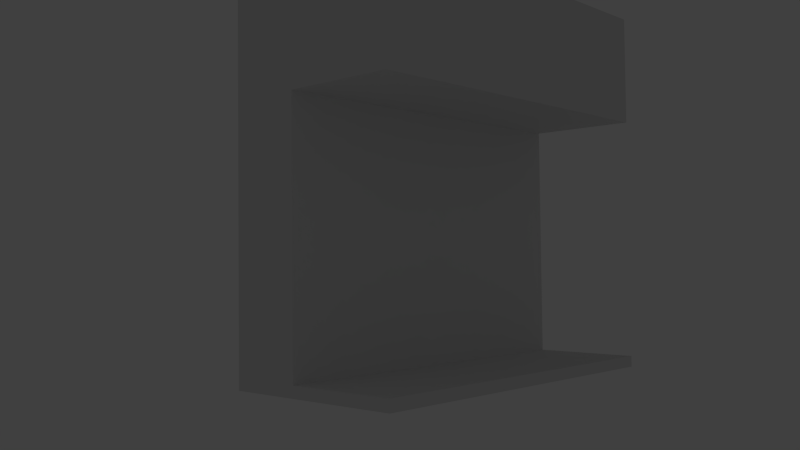# Source: PorticoStart_2023.blend  (saved by Blender 3.5.10; exported with 4.5.12 LTS)
import bpy
from mathutils import Matrix  # noqa: F401  (used for matrix-valued properties, if any)

bpy.ops.wm.read_factory_settings(use_empty=True)
scene = bpy.context.scene
scene.name = 'Scene'

# ---- collections
col_edificio = bpy.data.collections.new('edificio'); scene.collection.children.link(col_edificio)
col_edificio_elementi = bpy.data.collections.new('edificio_elementi'); scene.collection.children.link(col_edificio_elementi)
col_edificio_elementi.hide_render = True
col_dettagli = bpy.data.collections.new('dettagli'); scene.collection.children.link(col_dettagli)
col_dettagli.hide_render = True
col_array = bpy.data.collections.new('array'); scene.collection.children.link(col_array)
col_array.hide_render = True
col_luci_cam = bpy.data.collections.new('luci_cam'); scene.collection.children.link(col_luci_cam)
col_luci_cam.hide_render = True

# ---- node groups
ng_auto_smooth = bpy.data.node_groups.new('Auto Smooth', 'GeometryNodeTree')
_s = ng_auto_smooth.interface.new_socket(name='Geometry', in_out='OUTPUT', socket_type='NodeSocketGeometry')
_s = ng_auto_smooth.interface.new_socket(name='Geometry', in_out='INPUT', socket_type='NodeSocketGeometry')
_s = ng_auto_smooth.interface.new_socket(name='Angle', in_out='INPUT', socket_type='NodeSocketFloat')
_s.subtype = 'ANGLE'
_s.min_value = 0.0
_s.max_value = 3.142
ng_auto_smooth.is_modifier = True
_N = ng_auto_smooth.nodes; _L = ng_auto_smooth.links
n0 = _N.new('NodeGroupOutput'); n0.name = 'Group Output'; n0.location = (480, -100)
n1 = _N.new('NodeGroupInput'); n1.name = 'Group Input'; n1.location = (-420, -300)
n2 = _N.new('NodeGroupInput'); n2.name = 'Group Input.001'; n2.location = (-60, -100)
n3 = _N.new('GeometryNodeSetShadeSmooth'); n3.name = 'Set Shade Smooth'; n3.location = (120, -100)
n3.domain = 'EDGE'
n4 = _N.new('GeometryNodeSetShadeSmooth'); n4.name = 'Set Shade Smooth.001'; n4.location = (300, -100)
n5 = _N.new('GeometryNodeInputMeshEdgeAngle'); n5.name = 'Edge Angle'; n5.location = (-420, -220)
n6 = _N.new('GeometryNodeInputEdgeSmooth'); n6.name = 'Is Edge Smooth'; n6.location = (-60, -160)
n7 = _N.new('GeometryNodeInputShadeSmooth'); n7.name = 'Is Face Smooth'; n7.location = (-240, -340)
n8 = _N.new('FunctionNodeBooleanMath'); n8.name = 'Boolean Math'; n8.location = (-60, -220)
n9 = _N.new('FunctionNodeCompare'); n9.name = 'Compare'; n9.location = (-240, -180)
n9.operation = 'LESS_EQUAL'
_L.new(n5.outputs[0], n9.inputs[0])
_L.new(n4.outputs[0], n0.inputs[0])
_L.new(n1.outputs[1], n9.inputs[1])
_L.new(n9.outputs[0], n8.inputs[0])
_L.new(n7.outputs[0], n8.inputs[1])
_L.new(n2.outputs[0], n3.inputs[0])
_L.new(n6.outputs[0], n3.inputs[1])
_L.new(n3.outputs[0], n4.inputs[0])
_L.new(n8.outputs[0], n3.inputs[2])
n0.is_active_output = True

# ---- world
world_world = bpy.data.worlds.new('World'); scene.world = world_world
world_world.color = (0.05088, 0.05088, 0.05088)
world_world.use_sun_shadow = False
world_world.sun_shadow_jitter_overblur = 0.0
world_world.cycles.sampling_method = 'MANUAL'
world_world.cycles.sample_map_resolution = 256

# ---- cameras
cam_camera = bpy.data.cameras.new('Camera')
cam_camera.clip_end = 100.0
cam_camera.lens = 35.0
cam_camera.sensor_width = 32.0
cam_camera.sensor_height = 18.0
cam_camera.ortho_scale = 7.314
cam_camera.dof.focus_distance = 0.0
cam_camera.dof.aperture_fstop = 128.0

# ---- lights
light_lamp = bpy.data.lights.new('Lamp', 'SUN')
light_lamp.transmission_factor = 0.0
light_lamp.cutoff_distance = 30.0
light_lamp.angle = 0.1993
light_lamp.energy = 1.0
light_lamp.shadow_buffer_clip_start = 1.001
light_lamp.shadow_soft_size = 0.1
light_lamp.shadow_cascade_max_distance = 1000.0
light_lamp.cycles.use_multiple_importance_sampling = False

# ---- meshes
me_cube = bpy.data.meshes.new('Cube')
me_cube.from_pydata([(-0.5, 5.0, -5.0), (-0.5, -5.0, -5.0), (-2.5, -5.0, -5.0), (-2.5, 5.0, -5.0), (-0.5, 5.0, 2.0), (-0.5, -5.0, 2.0), (-2.5, -5.0, 2.0), (-2.5, 5.0, 2.0), (-0.5, 5.0, 5.0), (-0.5, -5.0, 5.0), (-2.5, 5.0, 5.0), (-2.5, -5.0, 5.0), (2.5, 5.0, 2.0), (2.5, -5.0, 2.0), (2.5, 5.0, 5.0), (2.5, -5.0, 5.0), (-0.5, 5.0, -4.7), (-0.5, -5.0, -4.7), (-2.5, -5.0, -4.7), (-2.5, 5.0, -4.7), (2.5, 5.0, -5.0), (2.5, -5.0, -5.0), (2.5, 5.0, -4.7), (2.5, -5.0, -4.7)], [], [(6, 11, 10, 7), (6, 7, 19, 18), (16, 19, 7, 4), (8, 10, 11, 9), (0, 3, 19, 16), (5, 9, 11, 6), (7, 10, 8, 4), (8, 14, 12, 4), (12, 14, 15, 13), (5, 13, 15, 9), (18, 19, 3, 2), (4, 12, 13, 5), (4, 5, 17, 16), (5, 6, 18, 17), (17, 18, 2, 1), (17, 23, 22, 16), (22, 23, 21, 20), (1, 21, 23, 17), (16, 22, 20, 0), (0, 20, 21, 1), (8, 9, 15, 14), (1, 2, 3, 0)])
_uv = me_cube.uv_layers.new(name='UVMap')
_uv.uv.foreach_set('vector', [0.0, 0.0, 0.0, 0.0, 0.0, 0.0, 0.0, 0.0, 0.0, 0.0, 0.0, 0.0, 0.0, 0.0, 0.0, 0.0, 0.0, 0.0, 0.0, 0.0, 0.0, 0.0, 0.0, 0.0, 0.0, 0.0, 0.0, 0.0, 0.0, 0.0, 0.0, 0.0, 0.0, 0.0, 0.0, 0.0, 0.0, 0.0, 0.0, 0.0, 0.0, 0.0, 0.0, 0.0, 0.0, 0.0, 0.0, 0.0, 0.0, 0.0, 0.0, 0.0, 0.0, 0.0, 0.0, 0.0, 0.0, 0.0, 0.0, 0.0, 0.0, 0.0, 0.0, 0.0, 0.0, 0.0, 0.0, 0.0, 0.0, 0.0, 0.0, 0.0, 0.0, 0.0, 0.0, 0.0, 0.0, 0.0, 0.0, 0.0, 0.0, 0.0, 0.0, 0.0, 0.0, 0.0, 0.0, 0.0, 0.0, 0.0, 0.0, 0.0, 0.0, 0.0, 0.0, 0.0, 0.0, 0.0, 0.0, 0.0, 0.0, 0.0, 0.0, 0.0, 0.0, 0.0, 0.0, 0.0, 0.0, 0.0, 0.0, 0.0, 0.0, 0.0, 0.0, 0.0, 0.0, 0.0, 0.0, 0.0, 0.0, 0.0, 0.0, 0.0, 0.0, 0.0, 0.0, 0.0, 0.0, 0.0, 0.0, 0.0, 0.0, 0.0, 0.0, 0.0, 0.0, 0.0, 0.0, 0.0, 0.0, 0.0, 0.0, 0.0, 0.0, 0.0, 0.0, 0.0, 0.0, 0.0, 0.0, 0.0, 0.0, 0.0, 0.0, 0.0, 0.0, 0.0, 0.0, 0.0, 0.0, 0.0, 0.0, 0.0, 0.0, 0.0, 0.0, 0.0, 0.0, 0.0, 0.0, 0.0, 0.0, 0.0, 0.0, 0.0])
me_cube.use_remesh_preserve_volume = False
me_cube.use_remesh_preserve_attributes = False
me_cube.use_mirror_vertex_groups = False
me_cube.update()
me_cube_010 = bpy.data.meshes.new('Cube.010')
me_cube_010.from_pydata([(-1.5, -0.1, -0.15), (-1.5, -0.1, 0.15), (-1.5, 0.1, -0.15), (-1.5, 0.1, 0.15), (1.5, -0.1, -0.15), (1.5, -0.1, 0.15), (1.5, 0.1, -0.15), (1.5, 0.1, 0.15)], [], [(1, 3, 2, 0), (3, 7, 6, 2), (7, 5, 4, 6), (5, 1, 0, 4), (0, 2, 6, 4), (5, 7, 3, 1)])
me_cube_010.use_remesh_preserve_volume = False
me_cube_010.use_remesh_preserve_attributes = False
me_cube_010.use_mirror_vertex_groups = False
me_cube_010.update()
me_cube_009 = bpy.data.meshes.new('Cube.009')
me_cube_009.from_pydata([(-0.3, -0.2968, -3.336), (-0.3, 0.3032, -3.336), (0.3, -0.2968, -3.336), (0.3, 0.3032, -3.336), (-0.1445, -0.1413, -2.706), (-0.1445, 0.1476, -2.706), (0.1445, 0.1476, -2.706), (0.1445, -0.1413, -2.706), (-0.1392, -0.136, -3.065), (-0.1392, 0.1423, -3.065), (0.1392, 0.1423, -3.065), (0.1392, -0.136, -3.065), (-0.2028, -0.1996, -2.735), (-0.2266, -0.2234, -2.752), (-0.2266, 0.2298, -2.752), (-0.2028, 0.206, -2.735), (0.2266, -0.2234, -2.752), (0.2028, -0.1996, -2.735), (0.2266, 0.2298, -2.752), (0.2028, 0.206, -2.735)], [], [(12, 17, 7, 4), (19, 15, 5, 6), (13, 14, 1, 0), (0, 1, 3, 2), (15, 12, 4, 5), (4, 7, 11, 8), (18, 16, 2, 3), (17, 19, 6, 7), (14, 18, 3, 1), (7, 6, 10, 11), (6, 5, 9, 10), (5, 4, 8, 9), (12, 15, 14, 13), (15, 19, 18, 14), (19, 17, 16, 18), (17, 12, 13, 16), (16, 13, 0, 2)])
me_cube_009.use_remesh_preserve_volume = False
me_cube_009.use_remesh_preserve_attributes = False
me_cube_009.use_mirror_vertex_groups = False
me_cube_009.update()
me_cube_005 = bpy.data.meshes.new('Cube.005')
me_cube_005.from_pydata([(0.2508, -0.041, 1.238), (0.2508, 0.3435, -0.8694), (0.2508, 0.2474, -0.8694), (0.2508, 0.1513, -0.8694), (0.2508, 0.05513, -0.8694), (0.2508, -0.041, -0.8694), (0.2508, -0.1371, -0.8694), (0.2508, -0.2333, -0.8694), (0.2508, -0.3294, -0.8694), (0.2508, -0.4255, -0.8694), (0.2508, 0.3435, 0.69), (0.2508, 0.2474, 0.69), (0.2508, 0.1513, 0.69), (0.2508, 0.05513, 0.69), (0.2508, -0.041, 0.69), (0.2508, -0.1371, 0.69), (0.2508, -0.2333, 0.69), (0.2508, -0.3294, 0.69), (0.2508, -0.4255, 0.69), (0.2508, -0.5217, 0.69), (0.2508, 0.4397, 0.69), (0.2508, 0.4397, -0.8694), (0.2508, -0.5217, -0.8694), (0.2508, -0.2269, 0.8379), (0.2508, -0.2141, 0.9503), (0.2508, -0.1737, 1.093), (0.2508, -0.1119, 1.178), (0.2508, 0.05198, 0.8379), (0.2508, 0.04553, 0.9503), (0.2508, 0.02546, 1.093), (0.2508, -0.005655, 1.178), (0.2508, -0.041, 0.8379), (0.2508, -0.041, 0.9503), (0.2508, -0.041, 1.093), (0.2508, -0.041, 1.178), (0.2508, 0.4191, 0.8379), (0.2508, 0.3773, 0.9503), (0.2508, 0.2665, 1.093), (0.2508, 0.1362, 1.178), (0.2508, -0.2182, 1.178), (0.2508, -0.3486, 1.093), (0.2508, -0.4593, 0.9503), (0.2508, -0.5011, 0.8379), (0.2508, 0.3293, 0.8379), (0.2508, 0.2987, 0.9503), (0.2508, 0.215, 1.093), (0.2508, 0.1005, 1.178), (0.2508, 0.2376, 0.8379), (0.2508, 0.2178, 0.9503), (0.2508, 0.1573, 1.093), (0.2508, 0.06525, 1.178), (0.2508, -0.3196, 0.8379), (0.2508, -0.2998, 0.9503), (0.2508, -0.2393, 1.093), (0.2508, -0.1473, 1.178), (0.2508, 0.1449, 0.8379), (0.2508, 0.1321, 0.9503), (0.2508, 0.0917, 1.093), (0.2508, 0.02985, 1.178), (0.2508, -0.4113, 0.8379), (0.2508, -0.3808, 0.9503), (0.2508, -0.297, 1.093), (0.2508, -0.1825, 1.178), (0.2508, -0.134, 0.8379), (0.2508, -0.1275, 0.9503), (0.2508, -0.1075, 1.093), (0.2508, -0.07635, 1.178), (1.767, -0.041, 1.476), (1.767, -0.7092, 0.7573), (1.767, 0.6272, 0.7573), (1.767, 0.6272, -0.8694), (1.767, -0.7092, -0.8694), (1.767, 0.5985, 0.9332), (1.767, 0.5405, 1.074), (1.767, 0.3865, 1.268), (1.767, 0.2054, 1.393), (1.767, -0.2874, 1.393), (1.767, -0.4685, 1.268), (1.767, -0.6225, 1.074), (1.767, -0.6805, 0.9332), (-1.013, -0.041, 1.476), (-1.013, -0.7092, 0.7573), (-1.013, 0.6272, 0.7573), (-1.013, 0.6272, -0.8694), (-1.013, -0.7092, -0.8694), (-1.013, 0.5985, 0.9332), (-1.013, 0.5405, 1.074), (-1.013, 0.3865, 1.268), (-1.013, 0.2054, 1.393), (-1.013, -0.2874, 1.393), (-1.013, -0.4685, 1.268), (-1.013, -0.6225, 1.074), (-1.013, -0.6805, 0.9332)], [], [(1, 21, 20, 10), (7, 6, 15, 16), (6, 5, 14, 15), (9, 8, 17, 18), (2, 1, 10, 11), (3, 2, 11, 12), (5, 4, 13, 14), (22, 9, 18, 19), (8, 7, 16, 17), (4, 3, 12, 13), (11, 10, 43, 47), (47, 43, 44, 48), (48, 44, 45, 49), (49, 45, 46, 50), (14, 13, 27, 31), (31, 27, 28, 32), (32, 28, 29, 33), (33, 29, 30, 34), (17, 16, 23, 51), (51, 23, 24, 52), (52, 24, 25, 53), (53, 25, 26, 54), (13, 12, 55, 27), (27, 55, 56, 28), (28, 56, 57, 29), (29, 57, 58, 30), (19, 18, 59, 42), (42, 59, 60, 41), (41, 60, 61, 40), (40, 61, 62, 39), (16, 15, 63, 23), (23, 63, 64, 24), (24, 64, 65, 25), (25, 65, 66, 26), (18, 17, 51, 59), (59, 51, 52, 60), (60, 52, 53, 61), (61, 53, 54, 62), (12, 11, 47, 55), (55, 47, 48, 56), (56, 48, 49, 57), (57, 49, 50, 58), (10, 20, 35, 43), (43, 35, 36, 44), (44, 36, 37, 45), (45, 37, 38, 46), (15, 14, 31, 63), (63, 31, 32, 64), (64, 32, 33, 65), (65, 33, 34, 66), (66, 34, 0), (46, 38, 0), (58, 50, 0), (62, 54, 0), (26, 66, 0), (39, 62, 0), (30, 58, 0), (54, 26, 0), (34, 30, 0), (50, 46, 0), (21, 70, 69, 20), (20, 69, 72, 35), (35, 72, 73, 36), (36, 73, 74, 37), (37, 74, 75, 38), (38, 75, 67, 0), (0, 67, 76, 39), (39, 76, 77, 40), (40, 77, 78, 41), (41, 78, 79, 42), (42, 79, 68, 19), (19, 68, 71, 22), (76, 67, 80, 89), (67, 75, 88, 80), (79, 78, 91, 92), (78, 77, 90, 91), (77, 76, 89, 90), (75, 74, 87, 88), (74, 73, 86, 87), (73, 72, 85, 86), (72, 69, 82, 85), (71, 68, 81, 84), (68, 79, 92, 81), (69, 70, 83, 82)])
me_cube_005.polygons.foreach_set('use_smooth', [0, 0, 0, 0, 0, 0, 0, 0, 0, 0, 0, 0, 0, 0, 0, 0, 0, 0, 0, 0, 0, 0, 0, 0, 0, 0, 0, 0, 0, 0, 0, 0, 0, 0, 0, 0, 0, 0, 0, 0, 0, 0, 0, 0, 0, 0, 0, 0, 0, 0, 0, 0, 0, 0, 0, 0, 0, 0, 0, 0, 1, 1, 1, 1, 1, 1, 1, 1, 1, 1, 1, 1, 1, 1, 1, 1, 1, 1, 1, 1, 1, 1, 1, 1])
me_cube_005.use_remesh_preserve_volume = False
me_cube_005.use_remesh_preserve_attributes = False
me_cube_005.use_mirror_vertex_groups = False
me_cube_005.update()
me_cube_004 = bpy.data.meshes.new('Cube.004')
me_cube_004.from_pydata([(-0.1392, -0.136, 2.736), (-0.1392, 0.1423, 2.736), (0.1392, 0.1423, 2.736), (0.1392, -0.136, 2.736), (-0.1392, -1.389, 2.736), (-0.1392, 1.395, 2.736), (0.1392, 1.395, 2.736), (0.1392, -1.389, 2.736), (-0.1392, -1.389, 3.036), (-0.1392, 1.395, 3.036), (0.1392, 1.395, 3.036), (0.1392, -1.389, 3.036), (-0.1253, -1.395, 2.721), (-0.1253, -0.1202, 1.447), (0.1253, -0.1202, 1.447), (0.1253, -1.395, 2.721), (-0.1253, -1.183, 2.933), (-0.1253, 0.09197, 1.659), (0.1253, 0.09197, 1.659), (0.1253, -1.183, 2.933), (-0.1253, 1.155, 2.933), (-0.1253, -0.1202, 1.659), (0.1253, -0.1202, 1.659), (0.1253, 1.155, 2.933), (-0.1253, 1.367, 2.721), (-0.1253, 0.09197, 1.447), (0.1253, 0.09197, 1.447), (0.1253, 1.367, 2.721), (-0.1392, -0.136, -3.065), (-0.1392, 0.1423, -3.065), (0.1392, 0.1423, -3.065), (0.1392, -0.136, -3.065)], [], [(28, 31, 3, 0), (3, 2, 1, 0), (31, 30, 2, 3), (30, 29, 1, 2), (29, 28, 0, 1), (7, 4, 5, 6), (11, 10, 9, 8), (4, 7, 11, 8), (7, 6, 10, 11), (6, 5, 9, 10), (5, 4, 8, 9), (15, 12, 13, 14), (19, 18, 17, 16), (12, 15, 19, 16), (15, 14, 18, 19), (14, 13, 17, 18), (13, 12, 16, 17), (23, 20, 21, 22), (27, 26, 25, 24), (20, 23, 27, 24), (23, 22, 26, 27), (22, 21, 25, 26), (21, 20, 24, 25)])
me_cube_004.use_remesh_preserve_volume = False
me_cube_004.use_remesh_preserve_attributes = False
me_cube_004.use_mirror_vertex_groups = False
me_cube_004.update()
me_cube_001 = bpy.data.meshes.new('Cube.001')
me_cube_001.from_pydata([(-2.68, -5.0, 1.491), (-2.68, 5.0, -1.509), (-2.68, -5.0, -1.509), (2.32, 5.0, -1.509), (2.32, -5.0, -1.509), (-2.68, 5.0, 1.491), (2.423, 5.0, -1.337), (2.423, -5.0, -1.337), (-2.577, 5.0, 1.663), (-2.577, -5.0, 1.663), (2.577, 5.0, -1.663), (2.577, -5.0, -1.663), (2.68, 5.0, -1.491), (2.68, -5.0, -1.491)], [], [(3, 5, 8, 6), (2, 1, 3, 4), (1, 2, 0, 5), (3, 1, 5), (2, 4, 0), (7, 6, 8, 9), (0, 4, 7, 9), (5, 0, 9, 8), (7, 4, 11, 13), (11, 10, 12, 13), (3, 6, 12, 10), (6, 7, 13, 12), (4, 3, 10, 11)])
me_cube_001.use_remesh_preserve_volume = False
me_cube_001.use_remesh_preserve_attributes = False
me_cube_001.use_mirror_vertex_groups = False
me_cube_001.update()
me_cube_003 = bpy.data.meshes.new('Cube.003')
me_cube_003.from_pydata([(-0.1, 5.0, -0.15), (-0.1, -5.0, -0.15), (-0.1, 5.0, 0.15), (-0.1, -5.0, 0.15), (0.1, 5.0, -0.15), (0.1, -5.0, -0.15), (0.1, 5.0, 0.15), (0.1, -5.0, 0.15)], [], [(1, 3, 2, 0), (5, 4, 6, 7), (0, 2, 6, 4), (3, 1, 5, 7), (2, 3, 7, 6), (1, 0, 4, 5)])
me_cube_003.polygons.foreach_set('use_smooth', [True] * 6)
me_cube_003.use_remesh_preserve_volume = False
me_cube_003.use_remesh_preserve_attributes = False
me_cube_003.use_mirror_vertex_groups = False
me_cube_003.update()
me_cube_008 = bpy.data.meshes.new('Cube.008')
me_cube_008.from_pydata([(-0.2, -0.5195, -1.0), (-0.2, 0.0, 1.0), (-0.2, 0.5195, -1.0), (-0.2, 0.0, 1.0), (0.2, -0.5195, -1.0), (0.2, 0.0, 1.0), (0.2, 0.5195, -1.0), (0.2, 0.0, 1.0), (-0.2, -0.5195, 0.0), (-0.2, 0.5195, 0.0), (0.2, 0.5195, 0.0), (0.2, -0.5195, 0.0), (-0.2, 0.0, 1.0), (-0.2, 0.0, 1.0), (-0.2, 0.0, 1.0), (-0.2, 0.0, 1.0), (-0.2, 0.0, 1.0), (-0.2, 0.0, 1.0), (-0.2, 0.0, 1.0), (-0.2, 0.3896, -1.0), (-0.2, 0.2597, -1.0), (-0.2, 0.1299, -1.0), (-0.2, 0.0, -1.0), (-0.2, -0.1299, -1.0), (-0.2, -0.2597, -1.0), (-0.2, -0.3896, -1.0), (0.2, 0.0, 1.0), (0.2, 0.0, 1.0), (0.2, 0.0, 1.0), (0.2, 0.0, 1.0), (0.2, 0.0, 1.0), (0.2, 0.0, 1.0), (0.2, 0.0, 1.0), (0.2, -0.3896, -1.0), (0.2, -0.2597, -1.0), (0.2, -0.1299, -1.0), (0.2, 0.0, -1.0), (0.2, 0.1299, -1.0), (0.2, 0.2597, -1.0), (0.2, 0.3896, -1.0), (0.2, -0.3896, 0.0), (0.2, -0.2597, 0.0), (0.2, -0.1299, 0.0), (0.2, 0.0, 0.0), (0.2, 0.1299, 0.0), (0.2, 0.2597, 0.0), (0.2, 0.3896, 0.0), (-0.2, 0.3896, 0.0), (-0.2, 0.2597, 0.0), (-0.2, 0.1299, 0.0), (-0.2, 0.0, 0.0), (-0.2, -0.1299, 0.0), (-0.2, -0.2597, 0.0), (-0.2, -0.3896, 0.0), (-0.2, -0.5036, 0.25), (-0.2, -0.4143, 0.5), (-0.2, -0.2464, 0.75), (-0.2, 0.2464, 0.75), (-0.2, 0.4143, 0.5), (-0.2, 0.5036, 0.25), (0.2, 0.2464, 0.75), (0.2, 0.4143, 0.5), (0.2, 0.5036, 0.25), (0.2, -0.2464, 0.75), (0.2, -0.4143, 0.5), (0.2, -0.5036, 0.25), (-0.2, -0.1848, 0.75), (-0.2, -0.3107, 0.5), (-0.2, -0.3777, 0.25), (-0.2, -0.1232, 0.75), (-0.2, -0.2071, 0.5), (-0.2, -0.2518, 0.25), (-0.2, -0.06161, 0.75), (-0.2, -0.1036, 0.5), (-0.2, -0.1259, 0.25), (-0.2, 0.0, 0.75), (-0.2, 0.0, 0.5), (-0.2, 0.0, 0.25), (-0.2, 0.06161, 0.75), (-0.2, 0.1036, 0.5), (-0.2, 0.1259, 0.25), (-0.2, 0.1232, 0.75), (-0.2, 0.2071, 0.5), (-0.2, 0.2518, 0.25), (-0.2, 0.1848, 0.75), (-0.2, 0.3107, 0.5), (-0.2, 0.3777, 0.25), (0.2, 0.1848, 0.75), (0.2, 0.3107, 0.5), (0.2, 0.3777, 0.25), (0.2, 0.1232, 0.75), (0.2, 0.2071, 0.5), (0.2, 0.2518, 0.25), (0.2, 0.06161, 0.75), (0.2, 0.1036, 0.5), (0.2, 0.1259, 0.25), (0.2, 0.0, 0.75), (0.2, 0.0, 0.5), (0.2, 0.0, 0.25), (0.2, -0.06161, 0.75), (0.2, -0.1036, 0.5), (0.2, -0.1259, 0.25), (0.2, -0.1232, 0.75), (0.2, -0.2071, 0.5), (0.2, -0.2518, 0.25), (0.2, -0.1848, 0.75), (0.2, -0.3107, 0.5), (0.2, -0.3777, 0.25)], [], [(47, 9, 2, 19), (9, 10, 6, 2), (40, 11, 4, 33), (11, 8, 0, 4), (19, 2, 6, 39), (26, 7, 3, 18), (65, 54, 8, 11), (107, 65, 11, 40), (59, 62, 10, 9), (86, 59, 9, 47), (54, 68, 53, 8), (68, 71, 52, 53), (71, 74, 51, 52), (74, 77, 50, 51), (77, 80, 49, 50), (80, 83, 48, 49), (83, 86, 47, 48), (62, 89, 46, 10), (89, 92, 45, 46), (92, 95, 44, 45), (95, 98, 43, 44), (98, 101, 42, 43), (101, 104, 41, 42), (104, 107, 40, 41), (5, 32, 12, 1), (32, 31, 13, 12), (31, 30, 14, 13), (30, 29, 15, 14), (29, 28, 16, 15), (28, 27, 17, 16), (27, 26, 18, 17), (0, 25, 33, 4), (25, 24, 34, 33), (24, 23, 35, 34), (23, 22, 36, 35), (22, 21, 37, 36), (21, 20, 38, 37), (20, 19, 39, 38), (10, 46, 39, 6), (46, 45, 38, 39), (45, 44, 37, 38), (44, 43, 36, 37), (43, 42, 35, 36), (42, 41, 34, 35), (41, 40, 33, 34), (8, 53, 25, 0), (53, 52, 24, 25), (52, 51, 23, 24), (51, 50, 22, 23), (50, 49, 21, 22), (49, 48, 20, 21), (48, 47, 19, 20), (31, 32, 105, 102), (102, 105, 106, 103), (103, 106, 107, 104), (30, 31, 102, 99), (99, 102, 103, 100), (100, 103, 104, 101), (29, 30, 99, 96), (96, 99, 100, 97), (97, 100, 101, 98), (28, 29, 96, 93), (93, 96, 97, 94), (94, 97, 98, 95), (27, 28, 93, 90), (90, 93, 94, 91), (91, 94, 95, 92), (26, 27, 90, 87), (87, 90, 91, 88), (88, 91, 92, 89), (7, 26, 87, 60), (60, 87, 88, 61), (61, 88, 89, 62), (17, 18, 84, 81), (81, 84, 85, 82), (82, 85, 86, 83), (16, 17, 81, 78), (78, 81, 82, 79), (79, 82, 83, 80), (15, 16, 78, 75), (75, 78, 79, 76), (76, 79, 80, 77), (14, 15, 75, 72), (72, 75, 76, 73), (73, 76, 77, 74), (13, 14, 72, 69), (69, 72, 73, 70), (70, 73, 74, 71), (12, 13, 69, 66), (66, 69, 70, 67), (67, 70, 71, 68), (1, 12, 66, 56), (56, 66, 67, 55), (55, 67, 68, 54), (18, 3, 57, 84), (84, 57, 58, 85), (85, 58, 59, 86), (3, 7, 60, 57), (57, 60, 61, 58), (58, 61, 62, 59), (32, 5, 63, 105), (105, 63, 64, 106), (106, 64, 65, 107), (5, 1, 56, 63), (63, 56, 55, 64), (64, 55, 54, 65)])
me_cube_008.polygons.foreach_set('use_smooth', [1, 1, 0, 1, 1, 1, 1, 0, 1, 1, 1, 1, 1, 1, 1, 1, 1, 0, 0, 0, 0, 0, 0, 0, 1, 1, 1, 1, 1, 1, 1, 1, 1, 1, 1, 1, 1, 1, 0, 0, 0, 0, 0, 0, 0, 1, 1, 1, 1, 1, 1, 1, 0, 0, 0, 0, 0, 0, 0, 0, 0, 0, 0, 0, 0, 0, 0, 0, 0, 0, 0, 0, 0, 1, 1, 1, 1, 1, 1, 1, 1, 1, 1, 1, 1, 1, 1, 1, 1, 1, 1, 1, 1, 1, 1, 1, 1, 1, 1, 1, 0, 0, 0, 1, 1, 1])
me_cube_008.use_remesh_preserve_volume = False
me_cube_008.use_remesh_preserve_attributes = False
me_cube_008.use_mirror_vertex_groups = False
me_cube_008.update()
me_cube_007 = bpy.data.meshes.new('Cube.007')
me_cube_007.from_pydata([(-0.2, -0.5195, -1.0), (-0.2, 0.0, 1.0), (-0.2, 0.5195, -1.0), (0.2, -0.5195, -1.0), (0.2, 0.5195, -1.0), (-0.2, -0.5195, 0.0), (-0.2, 0.5195, 0.0), (0.2, 0.5195, 0.0), (0.2, -0.5195, 0.0), (-0.2, 0.3896, -1.0), (-0.2, 0.2597, -1.0), (-0.2, 0.1299, -1.0), (-0.2, 0.0, -1.0), (-0.2, -0.1299, -1.0), (-0.2, -0.2597, -1.0), (-0.2, -0.3896, -1.0), (0.2, 0.0, 1.0), (0.2, -0.3896, -1.0), (0.2, -0.2597, -1.0), (0.2, -0.1299, -1.0), (0.2, 0.0, -1.0), (0.2, 0.1299, -1.0), (0.2, 0.2597, -1.0), (0.2, 0.3896, -1.0), (0.2, -0.3896, 0.0), (0.2, -0.2597, 0.0), (0.2, -0.1299, 0.0), (0.2, 0.0, 0.0), (0.2, 0.1299, 0.0), (0.2, 0.2597, 0.0), (0.2, 0.3896, 0.0), (-0.2, 0.3896, 0.0), (-0.2, 0.2597, 0.0), (-0.2, 0.1299, 0.0), (-0.2, 0.0, 0.0), (-0.2, -0.1299, 0.0), (-0.2, -0.2597, 0.0), (-0.2, -0.3896, 0.0), (-0.2, -0.5036, 0.25), (-0.2, -0.4143, 0.5), (-0.2, -0.2464, 0.75), (-0.2, 0.2464, 0.75), (-0.2, 0.4143, 0.5), (-0.2, 0.5036, 0.25), (0.2, 0.2464, 0.75), (0.2, 0.4143, 0.5), (0.2, 0.5036, 0.25), (0.2, -0.2464, 0.75), (0.2, -0.4143, 0.5), (0.2, -0.5036, 0.25), (-0.2, -0.1848, 0.75), (-0.2, -0.3107, 0.5), (-0.2, -0.3777, 0.25), (-0.2, -0.1232, 0.75), (-0.2, -0.2071, 0.5), (-0.2, -0.2518, 0.25), (-0.2, -0.06161, 0.75), (-0.2, -0.1036, 0.5), (-0.2, -0.1259, 0.25), (-0.2, 0.0, 0.75), (-0.2, 0.0, 0.5), (-0.2, 0.0, 0.25), (-0.2, 0.06161, 0.75), (-0.2, 0.1036, 0.5), (-0.2, 0.1259, 0.25), (-0.2, 0.1232, 0.75), (-0.2, 0.2071, 0.5), (-0.2, 0.2518, 0.25), (-0.2, 0.1848, 0.75), (-0.2, 0.3107, 0.5), (-0.2, 0.3777, 0.25), (0.2, 0.1848, 0.75), (0.2, 0.3107, 0.5), (0.2, 0.3777, 0.25), (0.2, 0.1232, 0.75), (0.2, 0.2071, 0.5), (0.2, 0.2518, 0.25), (0.2, 0.06161, 0.75), (0.2, 0.1036, 0.5), (0.2, 0.1259, 0.25), (0.2, 0.0, 0.75), (0.2, 0.0, 0.5), (0.2, 0.0, 0.25), (0.2, -0.06161, 0.75), (0.2, -0.1036, 0.5), (0.2, -0.1259, 0.25), (0.2, -0.1232, 0.75), (0.2, -0.2071, 0.5), (0.2, -0.2518, 0.25), (0.2, -0.1848, 0.75), (0.2, -0.3107, 0.5), (0.2, -0.3777, 0.25)], [], [(6, 9, 31), (7, 2, 6), (8, 17, 24), (5, 3, 8), (2, 23, 9), (38, 8, 49), (49, 24, 91), (46, 6, 43), (43, 31, 70), (38, 37, 5), (52, 36, 37), (55, 35, 36), (58, 34, 35), (64, 34, 61), (67, 33, 64), (70, 32, 67), (46, 30, 7), (73, 29, 30), (76, 28, 29), (79, 27, 28), (85, 27, 82), (88, 26, 85), (91, 25, 88), (15, 3, 0), (14, 17, 15), (13, 18, 14), (12, 19, 13), (11, 20, 12), (10, 21, 11), (9, 22, 10), (30, 4, 7), (29, 23, 30), (28, 22, 29), (27, 21, 28), (26, 20, 27), (25, 19, 26), (24, 18, 25), (37, 0, 5), (36, 15, 37), (35, 14, 36), (34, 13, 35), (33, 12, 34), (32, 11, 33), (31, 10, 32), (16, 89, 86), (89, 87, 86), (90, 88, 87), (16, 86, 83), (86, 84, 83), (87, 85, 84), (16, 83, 80), (83, 81, 80), (84, 82, 81), (16, 80, 77), (77, 81, 78), (78, 82, 79), (16, 77, 74), (74, 78, 75), (75, 79, 76), (16, 74, 71), (71, 75, 72), (72, 76, 73), (16, 71, 44), (44, 72, 45), (45, 73, 46), (1, 68, 65), (68, 66, 65), (69, 67, 66), (1, 65, 62), (65, 63, 62), (66, 64, 63), (1, 62, 59), (62, 60, 59), (63, 61, 60), (1, 59, 56), (56, 60, 57), (57, 61, 58), (1, 56, 53), (53, 57, 54), (54, 58, 55), (1, 53, 50), (50, 54, 51), (51, 55, 52), (1, 50, 40), (40, 51, 39), (39, 52, 38), (1, 41, 68), (41, 69, 68), (42, 70, 69), (16, 41, 1), (44, 42, 41), (45, 43, 42), (16, 47, 89), (47, 90, 89), (48, 91, 90), (1, 47, 16), (40, 48, 47), (39, 49, 48), (6, 2, 9), (7, 4, 2), (8, 3, 17), (5, 0, 3), (2, 4, 23), (38, 5, 8), (49, 8, 24), (46, 7, 6), (43, 6, 31), (38, 52, 37), (52, 55, 36), (55, 58, 35), (58, 61, 34), (64, 33, 34), (67, 32, 33), (70, 31, 32), (46, 73, 30), (73, 76, 29), (76, 79, 28), (79, 82, 27), (85, 26, 27), (88, 25, 26), (91, 24, 25), (15, 17, 3), (14, 18, 17), (13, 19, 18), (12, 20, 19), (11, 21, 20), (10, 22, 21), (9, 23, 22), (30, 23, 4), (29, 22, 23), (28, 21, 22), (27, 20, 21), (26, 19, 20), (25, 18, 19), (24, 17, 18), (37, 15, 0), (36, 14, 15), (35, 13, 14), (34, 12, 13), (33, 11, 12), (32, 10, 11), (31, 9, 10), (89, 90, 87), (90, 91, 88), (86, 87, 84), (87, 88, 85), (83, 84, 81), (84, 85, 82), (77, 80, 81), (78, 81, 82), (74, 77, 78), (75, 78, 79), (71, 74, 75), (72, 75, 76), (44, 71, 72), (45, 72, 73), (68, 69, 66), (69, 70, 67), (65, 66, 63), (66, 67, 64), (62, 63, 60), (63, 64, 61), (56, 59, 60), (57, 60, 61), (53, 56, 57), (54, 57, 58), (50, 53, 54), (51, 54, 55), (40, 50, 51), (39, 51, 52), (41, 42, 69), (42, 43, 70), (16, 44, 41), (44, 45, 42), (45, 46, 43), (47, 48, 90), (48, 49, 91), (1, 40, 47), (40, 39, 48), (39, 38, 49)])
me_cube_007.polygons.foreach_set('use_smooth', [True] * 180)
me_cube_007.use_remesh_preserve_volume = False
me_cube_007.use_remesh_preserve_attributes = False
me_cube_007.use_mirror_vertex_groups = False
me_cube_007.update()
me_cube_006 = bpy.data.meshes.new('Cube.006')
me_cube_006.from_pydata([(0.3264, -1.0, -0.09362), (0.3264, -1.0, 0.006376), (0.3264, 1.0, -0.09362), (0.3264, 1.0, 0.006376), (0.1286, 0.8022, 0.003376), (0.1286, -0.8022, 0.003376), (0.1286, 0.8022, 0.09362), (0.1286, -0.8022, 0.09362), (-0.3264, -0.8022, 0.09362), (-0.3264, 1.0, -0.09362), (-0.3264, -0.8022, 0.003376), (-0.3264, -1.0, -0.09362), (-0.3264, 0.8022, 0.09362), (-0.3264, 1.0, 0.006376), (-0.3264, -1.0, 0.006376), (-0.3264, 0.8022, 0.003376)], [], [(13, 3, 2, 9), (3, 1, 0, 2), (4, 5, 1, 3), (5, 10, 14, 1), (7, 6, 12, 8), (5, 4, 6, 7), (4, 15, 12, 6), (1, 14, 11, 0), (15, 4, 3, 13), (11, 9, 2, 0), (10, 5, 7, 8), (10, 8, 12, 15), (15, 13, 9), (11, 14, 10), (11, 10, 15, 9)])
me_cube_006.polygons.foreach_set('use_smooth', [True] * 15)
me_cube_006.use_remesh_preserve_volume = False
me_cube_006.use_remesh_preserve_attributes = False
me_cube_006.use_mirror_vertex_groups = False
me_cube_006.update()
me_cube_002 = bpy.data.meshes.new('Cube.002')
me_cube_002.from_pydata([(-0.05, 0.15, -1.5), (-0.05, -0.15, -1.5), (-0.05, 0.15, 1.5), (-0.05, -0.15, 1.5), (0.05, 0.15, -1.5), (0.05, -0.15, -1.5), (0.05, 0.15, 1.5), (0.05, -0.15, 1.5)], [], [(1, 3, 2, 0), (5, 4, 6, 7), (0, 2, 6, 4), (3, 1, 5, 7), (2, 3, 7, 6), (1, 0, 4, 5)])
me_cube_002.polygons.foreach_set('use_smooth', [True] * 6)
me_cube_002.use_remesh_preserve_volume = False
me_cube_002.use_remesh_preserve_attributes = False
me_cube_002.use_mirror_vertex_groups = False
me_cube_002.update()
me_plane = bpy.data.meshes.new('Plane')
me_plane.from_pydata([(-1.0, -1.0, 0.0), (1.0, -1.0, 0.0), (-1.0, 1.0, 0.0), (1.0, 1.0, 0.0)], [], [(0, 1, 3, 2)])
me_plane.use_remesh_preserve_volume = False
me_plane.use_remesh_preserve_attributes = False
me_plane.use_mirror_vertex_groups = False
me_plane.update()

# ---- objects
ob_edificio = bpy.data.objects.new('Edificio', me_cube)
ob_travesottotetto = bpy.data.objects.new('TraveSottotetto', me_cube_010)
ob_colonna_002 = bpy.data.objects.new('Colonna.002', me_cube_009)
ob_colonna_001 = bpy.data.objects.new('Colonna.001', me_cube_009)
ob_porta = bpy.data.objects.new('Porta', me_cube_005)
ob_colonna2 = bpy.data.objects.new('Colonna2', me_cube_004)
ob_colonna = bpy.data.objects.new('Colonna', me_cube_004)
ob_tetto = bpy.data.objects.new('Tetto', me_cube_001)
ob_traveoriz_004 = bpy.data.objects.new('TraveOriz.004', me_cube_003)
ob_traveoriz_003 = bpy.data.objects.new('TraveOriz.003', me_cube_003)
ob_finestre = bpy.data.objects.new('Finestre', me_cube_008)
ob_finestrebuco = bpy.data.objects.new('FinestreBuco', me_cube_007)
ob_gradini = bpy.data.objects.new('Gradini', me_cube_006)
ob_traveoriz = bpy.data.objects.new('TraveOriz', me_cube_003)
ob_travi = bpy.data.objects.new('Travi', me_cube_002)
ob_traveoriz_008 = bpy.data.objects.new('TraveOriz.008', me_cube_003)
ob_traveoriz_007 = bpy.data.objects.new('TraveOriz.007', me_cube_003)
ob_traveoriz_006 = bpy.data.objects.new('TraveOriz.006', me_cube_003)
ob_traveoriz_005 = bpy.data.objects.new('TraveOriz.005', me_cube_003)
ob_plane = bpy.data.objects.new('Plane', me_plane)
ob_finestrebuco_002 = bpy.data.objects.new('FinestreBuco.002', me_cube_007)
ob_finestrebuco_001 = bpy.data.objects.new('FinestreBuco.001', me_cube_007)
ob_travesottotetto_002 = bpy.data.objects.new('TraveSottotetto.002', me_cube_010)
ob_colonna_008 = bpy.data.objects.new('Colonna.008', me_cube_009)
ob_colonna_007 = bpy.data.objects.new('Colonna.007', me_cube_009)
ob_finestre_002 = bpy.data.objects.new('Finestre.002', me_cube_008)
ob_gradini_002 = bpy.data.objects.new('Gradini.002', me_cube_006)
ob_porta_002 = bpy.data.objects.new('Porta.002', me_cube_005)
ob_colonna2_002 = bpy.data.objects.new('Colonna2.002', me_cube_004)
ob_colonna_006 = bpy.data.objects.new('Colonna.006', me_cube_004)
ob_traveoriz_002 = bpy.data.objects.new('TraveOriz.002', me_cube_003)
ob_travi_002 = bpy.data.objects.new('Travi.002', me_cube_002)
ob_tetto_002 = bpy.data.objects.new('Tetto.002', me_cube_001)
ob_tetto_001 = bpy.data.objects.new('Tetto.001', me_cube_001)
ob_travi_001 = bpy.data.objects.new('Travi.001', me_cube_002)
ob_traveoriz_001 = bpy.data.objects.new('TraveOriz.001', me_cube_003)
ob_colonna_005 = bpy.data.objects.new('Colonna.005', me_cube_004)
ob_colonna2_001 = bpy.data.objects.new('Colonna2.001', me_cube_004)
ob_porta_001 = bpy.data.objects.new('Porta.001', me_cube_005)
ob_gradini_001 = bpy.data.objects.new('Gradini.001', me_cube_006)
ob_finestre_001 = bpy.data.objects.new('Finestre.001', me_cube_008)
ob_colonna_004 = bpy.data.objects.new('Colonna.004', me_cube_009)
ob_colonna_003 = bpy.data.objects.new('Colonna.003', me_cube_009)
ob_travesottotetto_001 = bpy.data.objects.new('TraveSottotetto.001', me_cube_010)
ob_edificio_002 = bpy.data.objects.new('Edificio.002', me_cube)
ob_edificio_001 = bpy.data.objects.new('Edificio.001', me_cube)
ob_lamp = bpy.data.objects.new('Lamp', light_lamp)
ob_camera = bpy.data.objects.new('Camera', cam_camera)

# ---- transforms, parenting, visibility, modifiers, constraints
ob_edificio.location = (1.5, 4.0, 4.0)
ob_edificio.lock_rotations_4d = False
ob_edificio.empty_display_type = 'ARROWS'
ob_edificio.lineart.crease_threshold = 0.0
_m = ob_edificio.modifiers.new('Boolean', 'BOOLEAN')
_m.show_render = False
_m.object = ob_finestrebuco
_m.solver = 'FAST'
_m = ob_edificio.modifiers.new('Auto Smooth', 'NODES')
_m.node_group = ng_auto_smooth
_gi = [s.identifier for s in ng_auto_smooth.interface.items_tree if s.item_type == 'SOCKET' and s.in_out == 'INPUT']
_m[_gi[1]] = 0.5236  # Angle
ob_travesottotetto.location = (2.5, -0.9, 5.85)
ob_travesottotetto.lineart.crease_threshold = 0.0
_m = ob_travesottotetto.modifiers.new('Array', 'ARRAY')
_m.count = 10
_m.use_constant_offset = True
_m.constant_offset_displace = (0.0, 1.0, 0.0)
_m.use_relative_offset = False
ob_colonna_002.location = (3.658, 7.612, 2.636)
ob_colonna_002.lineart.crease_threshold = 0.0
_m = ob_colonna_002.modifiers.new('Bevel', 'BEVEL')
_m.width = 0.01
_m.width_pct = 0.01
_m.limit_method = 'NONE'
_m.spread = 0.0
ob_colonna_001.location = (3.658, 2.414, 2.636)
ob_colonna_001.lineart.crease_threshold = 0.0
_m = ob_colonna_001.modifiers.new('Bevel', 'BEVEL')
_m.width = 0.01
_m.width_pct = 0.01
_m.limit_method = 'NONE'
_m.spread = 0.0
ob_porta.location = (1.018, 4.227, 0.3512)
ob_porta.scale = (0.1, 1.0, 1.0)
ob_porta.lineart.crease_threshold = 0.0
_m = ob_porta.modifiers.new('EdgeSplit', 'EDGE_SPLIT')
_m.split_angle = 0.8727
ob_colonna2.location = (3.658, 7.612, 2.636)
ob_colonna2.lineart.crease_threshold = 0.0
_m = ob_colonna2.modifiers.new('Bevel', 'BEVEL')
_m.width = 0.01
_m.width_pct = 0.01
_m.limit_method = 'NONE'
_m.spread = 0.0
ob_colonna.location = (3.658, 2.414, 2.636)
ob_colonna.lineart.crease_threshold = 0.0
_m = ob_colonna.modifiers.new('Bevel', 'BEVEL')
_m.width = 0.01
_m.width_pct = 0.01
_m.limit_method = 'NONE'
_m.spread = 0.0
ob_tetto.location = (1.68, 4.0, 10.51)
ob_tetto.lock_rotations_4d = False
ob_tetto.empty_display_type = 'ARROWS'
ob_tetto.lineart.crease_threshold = 0.0
ob_traveoriz_004.location = (0.9477, 6.754, 4.0)
ob_traveoriz_004.rotation_euler = (1.571, -0.0, -1.571)
ob_traveoriz_004.lock_rotations_4d = False
ob_traveoriz_004.empty_display_type = 'ARROWS'
ob_traveoriz_004.lineart.crease_threshold = 0.0
_m = ob_traveoriz_004.modifiers.new('Bevel', 'BEVEL')
_m.width = 0.02
_m.width_pct = 0.02
_m.segments = 2
_m.limit_method = 'NONE'
_m.spread = 0.0
ob_traveoriz_003.location = (0.9351, 1.782, 4.0)
ob_traveoriz_003.rotation_euler = (1.571, -0.0, 1.571)
ob_traveoriz_003.lock_rotations_4d = False
ob_traveoriz_003.empty_display_type = 'ARROWS'
ob_traveoriz_003.lineart.crease_threshold = 0.0
_m = ob_traveoriz_003.modifiers.new('Bevel', 'BEVEL')
_m.width = 0.02
_m.width_pct = 0.02
_m.segments = 2
_m.limit_method = 'NONE'
_m.spread = 0.0
ob_finestre.location = (3.676, 0.8636, 7.49)
ob_finestre.lineart.crease_threshold = 0.0
_m = ob_finestre.modifiers.new('Array', 'ARRAY')
_m.count = 3
_m.use_constant_offset = True
_m.constant_offset_displace = (0.0, 3.33, 0.0)
_m.use_relative_offset = False
ob_finestrebuco.location = (3.951, 0.8636, 7.49)
ob_finestrebuco.hide_render = True
ob_finestrebuco.display_type = 'WIRE'
ob_finestrebuco.lineart.crease_threshold = 0.0
_m = ob_finestrebuco.modifiers.new('Array', 'ARRAY')
_m.count = 3
_m.use_constant_offset = True
_m.constant_offset_displace = (0.0, 3.33, 0.0)
_m.use_relative_offset = False
ob_gradini.location = (1.185, 4.227, -0.6064)
ob_gradini.lineart.crease_threshold = 0.0
_m = ob_gradini.modifiers.new('Bevel', 'BEVEL')
_m.width = 0.0186
_m.width_pct = 0.0186
_m.segments = 2
_m.limit_method = 'NONE'
_m.spread = 0.0
ob_traveoriz.location = (4.1, 4.0, 6.15)
ob_traveoriz.lock_rotations_4d = False
ob_traveoriz.empty_display_type = 'ARROWS'
ob_traveoriz.lineart.crease_threshold = 0.0
_m = ob_traveoriz.modifiers.new('Bevel', 'BEVEL')
_m.width = 0.02
_m.width_pct = 0.02
_m.segments = 2
_m.limit_method = 'NONE'
_m.spread = 0.0
ob_travi.location = (4.05, -0.85, 7.5)
ob_travi.lock_rotations_4d = False
ob_travi.empty_display_type = 'ARROWS'
ob_travi.lineart.crease_threshold = 0.0
_m = ob_travi.modifiers.new('Array', 'ARRAY')
_m.fit_type = 'FIT_LENGTH'
_m.count = 4
_m.fit_length = 13.0
_m.use_constant_offset = True
_m.constant_offset_displace = (0.0, 3.334, 0.0)
_m.use_relative_offset = False
_m = ob_travi.modifiers.new('Bevel', 'BEVEL')
_m.width = 0.02
_m.width_pct = 0.02
_m.segments = 2
_m.limit_method = 'NONE'
_m.spread = 0.0
ob_traveoriz_008.location = (0.9477, -3.325, 4.0)
ob_traveoriz_008.rotation_euler = (1.571, -0.0, -1.571)
ob_traveoriz_008.lock_rotations_4d = False
ob_traveoriz_008.empty_display_type = 'ARROWS'
ob_traveoriz_008.lineart.crease_threshold = 0.0
_m = ob_traveoriz_008.modifiers.new('Bevel', 'BEVEL')
_m.width = 0.02
_m.width_pct = 0.02
_m.segments = 2
_m.limit_method = 'NONE'
_m.spread = 0.0
ob_traveoriz_007.location = (0.9351, -8.298, 4.0)
ob_traveoriz_007.rotation_euler = (1.571, -0.0, 1.571)
ob_traveoriz_007.lock_rotations_4d = False
ob_traveoriz_007.empty_display_type = 'ARROWS'
ob_traveoriz_007.lineart.crease_threshold = 0.0
_m = ob_traveoriz_007.modifiers.new('Bevel', 'BEVEL')
_m.width = 0.02
_m.width_pct = 0.02
_m.segments = 2
_m.limit_method = 'NONE'
_m.spread = 0.0
ob_traveoriz_006.location = (0.9351, 11.84, 4.0)
ob_traveoriz_006.rotation_euler = (1.571, -0.0, 1.571)
ob_traveoriz_006.lock_rotations_4d = False
ob_traveoriz_006.empty_display_type = 'ARROWS'
ob_traveoriz_006.lineart.crease_threshold = 0.0
_m = ob_traveoriz_006.modifiers.new('Bevel', 'BEVEL')
_m.width = 0.02
_m.width_pct = 0.02
_m.segments = 2
_m.limit_method = 'NONE'
_m.spread = 0.0
ob_traveoriz_005.location = (0.9477, 16.82, 4.0)
ob_traveoriz_005.rotation_euler = (1.571, -0.0, -1.571)
ob_traveoriz_005.lock_rotations_4d = False
ob_traveoriz_005.empty_display_type = 'ARROWS'
ob_traveoriz_005.lineart.crease_threshold = 0.0
_m = ob_traveoriz_005.modifiers.new('Bevel', 'BEVEL')
_m.width = 0.02
_m.width_pct = 0.02
_m.segments = 2
_m.limit_method = 'NONE'
_m.spread = 0.0
ob_plane.location = (3.659, 3.758, -1.0)
ob_plane.scale = (41.49, 41.49, 41.49)
ob_plane.lineart.crease_threshold = 0.0
ob_finestrebuco_002.location = (3.951, -9.136, 7.49)
ob_finestrebuco_002.hide_select = True
ob_finestrebuco_002.hide_render = True
ob_finestrebuco_002.display_type = 'WIRE'
ob_finestrebuco_002.lineart.crease_threshold = 0.0
_m = ob_finestrebuco_002.modifiers.new('Array', 'ARRAY')
_m.count = 3
_m.use_constant_offset = True
_m.constant_offset_displace = (0.0, 3.33, 0.0)
_m.use_relative_offset = False
ob_finestrebuco_001.location = (3.951, 10.86, 7.49)
ob_finestrebuco_001.hide_select = True
ob_finestrebuco_001.hide_render = True
ob_finestrebuco_001.display_type = 'WIRE'
ob_finestrebuco_001.lineart.crease_threshold = 0.0
_m = ob_finestrebuco_001.modifiers.new('Array', 'ARRAY')
_m.count = 3
_m.use_constant_offset = True
_m.constant_offset_displace = (0.0, 3.33, 0.0)
_m.use_relative_offset = False
ob_travesottotetto_002.location = (2.5, -10.9, 5.85)
ob_travesottotetto_002.lineart.crease_threshold = 0.0
_m = ob_travesottotetto_002.modifiers.new('Array', 'ARRAY')
_m.count = 10
_m.use_constant_offset = True
_m.constant_offset_displace = (0.0, 1.0, 0.0)
_m.use_relative_offset = False
ob_colonna_008.location = (3.658, -2.388, 2.636)
ob_colonna_008.lineart.crease_threshold = 0.0
_m = ob_colonna_008.modifiers.new('Bevel', 'BEVEL')
_m.width = 0.01
_m.width_pct = 0.01
_m.limit_method = 'NONE'
_m.spread = 0.0
ob_colonna_007.location = (3.658, -7.586, 2.636)
ob_colonna_007.lineart.crease_threshold = 0.0
_m = ob_colonna_007.modifiers.new('Bevel', 'BEVEL')
_m.width = 0.01
_m.width_pct = 0.01
_m.limit_method = 'NONE'
_m.spread = 0.0
ob_finestre_002.location = (3.676, -9.136, 7.49)
ob_finestre_002.lineart.crease_threshold = 0.0
_m = ob_finestre_002.modifiers.new('Array', 'ARRAY')
_m.count = 3
_m.use_constant_offset = True
_m.constant_offset_displace = (0.0, 3.33, 0.0)
_m.use_relative_offset = False
ob_gradini_002.location = (1.185, -5.773, -0.6064)
ob_gradini_002.lineart.crease_threshold = 0.0
_m = ob_gradini_002.modifiers.new('Bevel', 'BEVEL')
_m.width = 0.0186
_m.width_pct = 0.0186
_m.segments = 2
_m.limit_method = 'NONE'
_m.spread = 0.0
ob_porta_002.location = (1.018, -5.773, 0.3512)
ob_porta_002.scale = (0.1, 1.0, 1.0)
ob_porta_002.lineart.crease_threshold = 0.0
_m = ob_porta_002.modifiers.new('EdgeSplit', 'EDGE_SPLIT')
_m.split_angle = 0.8727
ob_colonna2_002.location = (3.658, -2.388, 2.636)
ob_colonna2_002.lineart.crease_threshold = 0.0
_m = ob_colonna2_002.modifiers.new('Bevel', 'BEVEL')
_m.width = 0.01
_m.width_pct = 0.01
_m.limit_method = 'NONE'
_m.spread = 0.0
ob_colonna_006.location = (3.658, -7.586, 2.636)
ob_colonna_006.lineart.crease_threshold = 0.0
_m = ob_colonna_006.modifiers.new('Bevel', 'BEVEL')
_m.width = 0.01
_m.width_pct = 0.01
_m.limit_method = 'NONE'
_m.spread = 0.0
ob_traveoriz_002.location = (4.1, -6.0, 6.15)
ob_traveoriz_002.lock_rotations_4d = False
ob_traveoriz_002.empty_display_type = 'ARROWS'
ob_traveoriz_002.lineart.crease_threshold = 0.0
_m = ob_traveoriz_002.modifiers.new('Bevel', 'BEVEL')
_m.width = 0.02
_m.width_pct = 0.02
_m.segments = 2
_m.limit_method = 'NONE'
_m.spread = 0.0
ob_travi_002.location = (4.05, -10.85, 7.5)
ob_travi_002.lock_rotations_4d = False
ob_travi_002.empty_display_type = 'ARROWS'
ob_travi_002.lineart.crease_threshold = 0.0
_m = ob_travi_002.modifiers.new('Array', 'ARRAY')
_m.fit_type = 'FIT_LENGTH'
_m.count = 4
_m.fit_length = 13.0
_m.use_constant_offset = True
_m.constant_offset_displace = (0.0, 3.334, 0.0)
_m.use_relative_offset = False
_m = ob_travi_002.modifiers.new('Bevel', 'BEVEL')
_m.width = 0.02
_m.width_pct = 0.02
_m.segments = 2
_m.limit_method = 'NONE'
_m.spread = 0.0
ob_tetto_002.location = (1.68, -6.0, 10.51)
ob_tetto_002.lock_rotations_4d = False
ob_tetto_002.empty_display_type = 'ARROWS'
ob_tetto_002.lineart.crease_threshold = 0.0
ob_tetto_001.location = (1.68, 14.0, 10.51)
ob_tetto_001.lock_rotations_4d = False
ob_tetto_001.empty_display_type = 'ARROWS'
ob_tetto_001.lineart.crease_threshold = 0.0
ob_travi_001.location = (4.05, 9.15, 7.5)
ob_travi_001.lock_rotations_4d = False
ob_travi_001.empty_display_type = 'ARROWS'
ob_travi_001.lineart.crease_threshold = 0.0
_m = ob_travi_001.modifiers.new('Array', 'ARRAY')
_m.fit_type = 'FIT_LENGTH'
_m.count = 4
_m.fit_length = 13.0
_m.use_constant_offset = True
_m.constant_offset_displace = (0.0, 3.334, 0.0)
_m.use_relative_offset = False
_m = ob_travi_001.modifiers.new('Bevel', 'BEVEL')
_m.width = 0.02
_m.width_pct = 0.02
_m.segments = 2
_m.limit_method = 'NONE'
_m.spread = 0.0
ob_traveoriz_001.location = (4.1, 14.0, 6.15)
ob_traveoriz_001.lock_rotations_4d = False
ob_traveoriz_001.empty_display_type = 'ARROWS'
ob_traveoriz_001.lineart.crease_threshold = 0.0
_m = ob_traveoriz_001.modifiers.new('Bevel', 'BEVEL')
_m.width = 0.02
_m.width_pct = 0.02
_m.segments = 2
_m.limit_method = 'NONE'
_m.spread = 0.0
ob_colonna_005.location = (3.658, 12.41, 2.636)
ob_colonna_005.lineart.crease_threshold = 0.0
_m = ob_colonna_005.modifiers.new('Bevel', 'BEVEL')
_m.width = 0.01
_m.width_pct = 0.01
_m.limit_method = 'NONE'
_m.spread = 0.0
ob_colonna2_001.location = (3.658, 17.61, 2.636)
ob_colonna2_001.lineart.crease_threshold = 0.0
_m = ob_colonna2_001.modifiers.new('Bevel', 'BEVEL')
_m.width = 0.01
_m.width_pct = 0.01
_m.limit_method = 'NONE'
_m.spread = 0.0
ob_porta_001.location = (1.018, 14.23, 0.3512)
ob_porta_001.scale = (0.1, 1.0, 1.0)
ob_porta_001.lineart.crease_threshold = 0.0
_m = ob_porta_001.modifiers.new('EdgeSplit', 'EDGE_SPLIT')
_m.split_angle = 0.8727
ob_gradini_001.location = (1.185, 14.23, -0.6064)
ob_gradini_001.lineart.crease_threshold = 0.0
_m = ob_gradini_001.modifiers.new('Bevel', 'BEVEL')
_m.width = 0.0186
_m.width_pct = 0.0186
_m.segments = 2
_m.limit_method = 'NONE'
_m.spread = 0.0
ob_finestre_001.location = (3.676, 10.86, 7.49)
ob_finestre_001.lineart.crease_threshold = 0.0
_m = ob_finestre_001.modifiers.new('Array', 'ARRAY')
_m.count = 3
_m.use_constant_offset = True
_m.constant_offset_displace = (0.0, 3.33, 0.0)
_m.use_relative_offset = False
ob_colonna_004.location = (3.658, 12.41, 2.636)
ob_colonna_004.lineart.crease_threshold = 0.0
_m = ob_colonna_004.modifiers.new('Bevel', 'BEVEL')
_m.width = 0.01
_m.width_pct = 0.01
_m.limit_method = 'NONE'
_m.spread = 0.0
ob_colonna_003.location = (3.658, 17.61, 2.636)
ob_colonna_003.lineart.crease_threshold = 0.0
_m = ob_colonna_003.modifiers.new('Bevel', 'BEVEL')
_m.width = 0.01
_m.width_pct = 0.01
_m.limit_method = 'NONE'
_m.spread = 0.0
ob_travesottotetto_001.location = (2.5, 9.1, 5.85)
ob_travesottotetto_001.lineart.crease_threshold = 0.0
_m = ob_travesottotetto_001.modifiers.new('Array', 'ARRAY')
_m.count = 10
_m.use_constant_offset = True
_m.constant_offset_displace = (0.0, 1.0, 0.0)
_m.use_relative_offset = False
ob_edificio_002.location = (1.5, -6.0, 4.0)
ob_edificio_002.lock_rotations_4d = False
ob_edificio_002.empty_display_type = 'ARROWS'
ob_edificio_002.lineart.crease_threshold = 0.0
_m = ob_edificio_002.modifiers.new('Boolean', 'BOOLEAN')
_m.object = ob_finestrebuco_002
_m.solver = 'FAST'
_m = ob_edificio_002.modifiers.new('Auto Smooth', 'NODES')
_m.node_group = ng_auto_smooth
_gi = [s.identifier for s in ng_auto_smooth.interface.items_tree if s.item_type == 'SOCKET' and s.in_out == 'INPUT']
_m[_gi[1]] = 0.5236  # Angle
ob_edificio_001.location = (1.5, 14.0, 4.0)
ob_edificio_001.lock_rotations_4d = False
ob_edificio_001.empty_display_type = 'ARROWS'
ob_edificio_001.lineart.crease_threshold = 0.0
_m = ob_edificio_001.modifiers.new('Boolean', 'BOOLEAN')
_m.object = ob_finestrebuco_001
_m.solver = 'FAST'
_m = ob_edificio_001.modifiers.new('Auto Smooth', 'NODES')
_m.node_group = ng_auto_smooth
_gi = [s.identifier for s in ng_auto_smooth.interface.items_tree if s.item_type == 'SOCKET' and s.in_out == 'INPUT']
_m[_gi[1]] = 0.5236  # Angle
ob_lamp.location = (11.07, 8.398, 15.13)
ob_lamp.rotation_euler = (0.8665, 0.405, 1.905)
ob_lamp.lock_rotations_4d = False
ob_lamp.empty_display_type = 'ARROWS'
ob_lamp.color = (0.0, 0.0, 0.0, 0.0)
ob_lamp.lineart.crease_threshold = 0.0
ob_camera.location = (16.28, -13.85, 2.051)
ob_camera.rotation_euler = (1.613, 0.01082, 0.7492)
ob_camera.lock_rotations_4d = False
ob_camera.empty_display_type = 'ARROWS'
ob_camera.color = (0.0, 0.0, 0.0, 0.0)
ob_camera.display_type = 'WIRE'
ob_camera.lineart.crease_threshold = 0.0

# ---- collection membership
col_edificio.objects.link(ob_edificio)
col_edificio_elementi.objects.link(ob_travesottotetto)
col_edificio_elementi.objects.link(ob_colonna_002)
col_edificio_elementi.objects.link(ob_colonna_001)
col_edificio_elementi.objects.link(ob_porta)
col_edificio_elementi.objects.link(ob_colonna2)
col_edificio_elementi.objects.link(ob_colonna)
col_edificio_elementi.objects.link(ob_tetto)
col_dettagli.objects.link(ob_traveoriz_004)
col_dettagli.objects.link(ob_traveoriz_003)
col_dettagli.objects.link(ob_finestre)
col_dettagli.objects.link(ob_finestrebuco)
col_dettagli.objects.link(ob_gradini)
col_dettagli.objects.link(ob_traveoriz)
col_dettagli.objects.link(ob_travi)
col_array.objects.link(ob_traveoriz_008)
col_array.objects.link(ob_traveoriz_007)
col_array.objects.link(ob_traveoriz_006)
col_array.objects.link(ob_traveoriz_005)
col_array.objects.link(ob_plane)
col_array.objects.link(ob_finestrebuco_002)
col_array.objects.link(ob_finestrebuco_001)
col_array.objects.link(ob_travesottotetto_002)
col_array.objects.link(ob_colonna_008)
col_array.objects.link(ob_colonna_007)
col_array.objects.link(ob_finestre_002)
col_array.objects.link(ob_gradini_002)
col_array.objects.link(ob_porta_002)
col_array.objects.link(ob_colonna2_002)
col_array.objects.link(ob_colonna_006)
col_array.objects.link(ob_traveoriz_002)
col_array.objects.link(ob_travi_002)
col_array.objects.link(ob_tetto_002)
col_array.objects.link(ob_tetto_001)
col_array.objects.link(ob_travi_001)
col_array.objects.link(ob_traveoriz_001)
col_array.objects.link(ob_colonna_005)
col_array.objects.link(ob_colonna2_001)
col_array.objects.link(ob_porta_001)
col_array.objects.link(ob_gradini_001)
col_array.objects.link(ob_finestre_001)
col_array.objects.link(ob_colonna_004)
col_array.objects.link(ob_colonna_003)
col_array.objects.link(ob_travesottotetto_001)
col_array.objects.link(ob_edificio_002)
col_array.objects.link(ob_edificio_001)
col_luci_cam.objects.link(ob_lamp)
col_luci_cam.objects.link(ob_camera)

# ---- scene / render settings (as saved in the file)
scene.camera = ob_camera
scene.frame_start = 1; scene.frame_end = 250; scene.frame_set(49)
scene.render.engine = 'CYCLES'
scene.render.resolution_percentage = 50
scene.render.dither_intensity = 0.0
scene.cycles.use_denoising = False
scene.cycles.samples = 10
scene.cycles.sampling_pattern = 'TABULATED_SOBOL'
scene.cycles.light_sampling_threshold = 0.0
scene.cycles.use_adaptive_sampling = False
scene.cycles.use_light_tree = False
scene.cycles.blur_glossy = 0.0
scene.cycles.pixel_filter_type = 'GAUSSIAN'
scene.cycles.sample_clamp_indirect = 0.0
scene.view_settings.view_transform = 'Standard'
bpy.context.view_layer.update()
